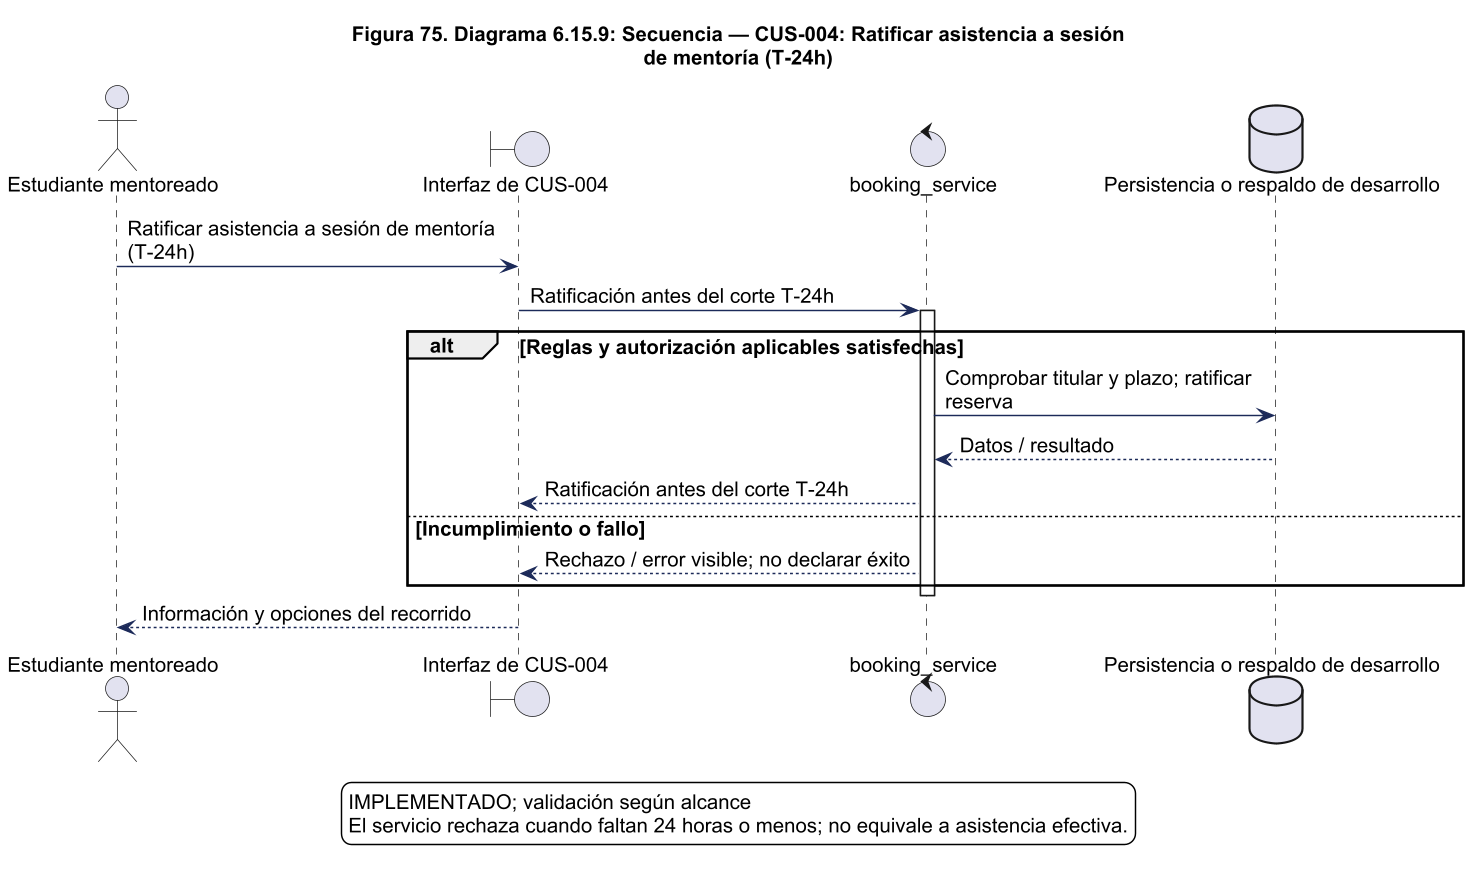

The diagram above was rendered by PlantUML. Its source (embedded in the PNG):
@startuml
!pragma layout smetana
skinparam backgroundColor white
skinparam shadowing false
skinparam defaultFontName Arial
skinparam defaultFontSize 14
skinparam ArrowColor #1C2A59
skinparam packageStyle rectangle
skinparam wrapWidth 220
skinparam maxMessageSize 260
skinparam dpi 140
title Figura 75. Diagrama 6.15.9: Secuencia — CUS-004: Ratificar asistencia a sesión\nde mentoría (T-24h)
actor "Estudiante mentoreado" as actor
boundary "Interfaz de CUS-004" as ui
control "booking_service" as svc
actor -> ui : Ratificar asistencia a sesión de mentoría (T-24h)
ui -> svc : Ratificación antes del corte T-24h
activate svc
alt Reglas y autorización aplicables satisfechas
database "Persistencia o respaldo de desarrollo" as db
svc -> db : Comprobar titular y plazo; ratificar reserva
db --> svc : Datos / resultado
svc --> ui : Ratificación antes del corte T-24h
else Incumplimiento o fallo
svc --> ui : Rechazo / error visible; no declarar éxito
end
deactivate svc
ui --> actor : Información y opciones del recorrido

legend bottom
IMPLEMENTADO; validación según alcance
El servicio rechaza cuando faltan 24 horas o menos; no equivale a asistencia efectiva.
endlegend

@enduml